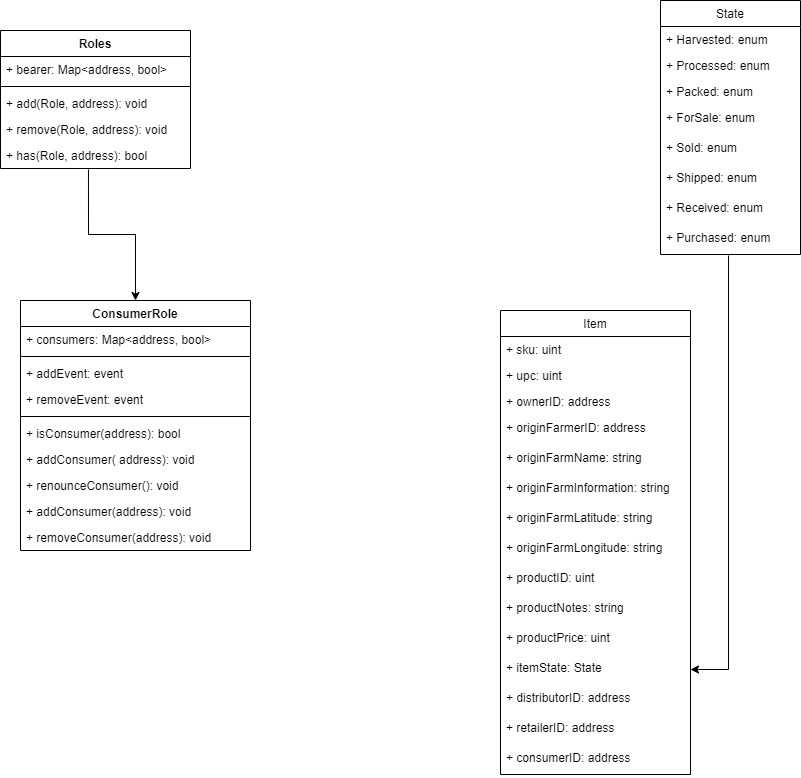

The diagram above was exported from draw.io. Its source (the exported page's mxGraphModel, read from the mxfile embedded in the PNG):
<mxGraphModel dx="1662" dy="705" grid="1" gridSize="10" guides="1" tooltips="1" connect="1" arrows="1" fold="1" page="1" pageScale="1" pageWidth="850" pageHeight="1100" math="0" shadow="0">
  <root>
    <mxCell id="P89tvA19W52VV3oK_20j-0" />
    <mxCell id="P89tvA19W52VV3oK_20j-1" parent="P89tvA19W52VV3oK_20j-0" />
    <mxCell id="f4hpvs_o3XdEN04shcSU-59" style="edgeStyle=orthogonalEdgeStyle;rounded=0;orthogonalLoop=1;jettySize=auto;html=1;exitX=0.486;exitY=1.033;exitDx=0;exitDy=0;exitPerimeter=0;" parent="P89tvA19W52VV3oK_20j-1" source="f4hpvs_o3XdEN04shcSU-20" target="f4hpvs_o3XdEN04shcSU-55" edge="1">
      <mxGeometry relative="1" as="geometry" />
    </mxCell>
    <mxCell id="f4hpvs_o3XdEN04shcSU-0" value="State" style="swimlane;fontStyle=0;childLayout=stackLayout;horizontal=1;startSize=26;fillColor=none;horizontalStack=0;resizeParent=1;resizeParentMax=0;resizeLast=0;collapsible=1;marginBottom=0;" parent="P89tvA19W52VV3oK_20j-1" vertex="1">
      <mxGeometry x="690" y="40" width="140" height="254" as="geometry">
        <mxRectangle x="390" y="180" width="60" height="26" as="alternateBounds" />
      </mxGeometry>
    </mxCell>
    <object label="+ Harvested: enum" id="f4hpvs_o3XdEN04shcSU-1">
      <mxCell style="text;strokeColor=none;fillColor=none;align=left;verticalAlign=top;spacingLeft=4;spacingRight=4;overflow=hidden;rotatable=0;points=[[0,0.5],[1,0.5]];portConstraint=eastwest;" parent="f4hpvs_o3XdEN04shcSU-0" vertex="1">
        <mxGeometry y="26" width="140" height="26" as="geometry" />
      </mxCell>
    </object>
    <mxCell id="f4hpvs_o3XdEN04shcSU-2" value="+ Processed: enum" style="text;strokeColor=none;fillColor=none;align=left;verticalAlign=top;spacingLeft=4;spacingRight=4;overflow=hidden;rotatable=0;points=[[0,0.5],[1,0.5]];portConstraint=eastwest;" parent="f4hpvs_o3XdEN04shcSU-0" vertex="1">
      <mxGeometry y="52" width="140" height="26" as="geometry" />
    </mxCell>
    <mxCell id="f4hpvs_o3XdEN04shcSU-3" value="+ Packed: enum" style="text;strokeColor=none;fillColor=none;align=left;verticalAlign=top;spacingLeft=4;spacingRight=4;overflow=hidden;rotatable=0;points=[[0,0.5],[1,0.5]];portConstraint=eastwest;" parent="f4hpvs_o3XdEN04shcSU-0" vertex="1">
      <mxGeometry y="78" width="140" height="26" as="geometry" />
    </mxCell>
    <mxCell id="f4hpvs_o3XdEN04shcSU-16" value="+ ForSale: enum" style="text;strokeColor=none;fillColor=none;spacingLeft=4;spacingRight=4;overflow=hidden;rotatable=0;points=[[0,0.5],[1,0.5]];portConstraint=eastwest;fontSize=12;" parent="f4hpvs_o3XdEN04shcSU-0" vertex="1">
      <mxGeometry y="104" width="140" height="30" as="geometry" />
    </mxCell>
    <mxCell id="f4hpvs_o3XdEN04shcSU-17" value="+ Sold: enum" style="text;strokeColor=none;fillColor=none;spacingLeft=4;spacingRight=4;overflow=hidden;rotatable=0;points=[[0,0.5],[1,0.5]];portConstraint=eastwest;fontSize=12;" parent="f4hpvs_o3XdEN04shcSU-0" vertex="1">
      <mxGeometry y="134" width="140" height="30" as="geometry" />
    </mxCell>
    <mxCell id="f4hpvs_o3XdEN04shcSU-18" value="+ Shipped: enum" style="text;strokeColor=none;fillColor=none;spacingLeft=4;spacingRight=4;overflow=hidden;rotatable=0;points=[[0,0.5],[1,0.5]];portConstraint=eastwest;fontSize=12;" parent="f4hpvs_o3XdEN04shcSU-0" vertex="1">
      <mxGeometry y="164" width="140" height="30" as="geometry" />
    </mxCell>
    <mxCell id="f4hpvs_o3XdEN04shcSU-19" value="+ Received: enum" style="text;strokeColor=none;fillColor=none;spacingLeft=4;spacingRight=4;overflow=hidden;rotatable=0;points=[[0,0.5],[1,0.5]];portConstraint=eastwest;fontSize=12;" parent="f4hpvs_o3XdEN04shcSU-0" vertex="1">
      <mxGeometry y="194" width="140" height="30" as="geometry" />
    </mxCell>
    <mxCell id="f4hpvs_o3XdEN04shcSU-20" value="+ Purchased: enum" style="text;strokeColor=none;fillColor=none;spacingLeft=4;spacingRight=4;overflow=hidden;rotatable=0;points=[[0,0.5],[1,0.5]];portConstraint=eastwest;fontSize=12;" parent="f4hpvs_o3XdEN04shcSU-0" vertex="1">
      <mxGeometry y="224" width="140" height="30" as="geometry" />
    </mxCell>
    <mxCell id="f4hpvs_o3XdEN04shcSU-36" style="edgeStyle=orthogonalEdgeStyle;rounded=0;orthogonalLoop=1;jettySize=auto;html=1;exitX=0.463;exitY=1.038;exitDx=0;exitDy=0;entryX=0.5;entryY=0;entryDx=0;entryDy=0;exitPerimeter=0;" parent="P89tvA19W52VV3oK_20j-1" source="f4hpvs_o3XdEN04shcSU-29" target="f4hpvs_o3XdEN04shcSU-30" edge="1">
      <mxGeometry relative="1" as="geometry" />
    </mxCell>
    <mxCell id="f4hpvs_o3XdEN04shcSU-24" value="Roles" style="swimlane;fontStyle=1;align=center;verticalAlign=top;childLayout=stackLayout;horizontal=1;startSize=26;horizontalStack=0;resizeParent=1;resizeParentMax=0;resizeLast=0;collapsible=1;marginBottom=0;" parent="P89tvA19W52VV3oK_20j-1" vertex="1">
      <mxGeometry x="30" y="70" width="190" height="138" as="geometry" />
    </mxCell>
    <mxCell id="f4hpvs_o3XdEN04shcSU-25" value="+ bearer: Map&lt;address, bool&gt;" style="text;strokeColor=none;fillColor=none;align=left;verticalAlign=top;spacingLeft=4;spacingRight=4;overflow=hidden;rotatable=0;points=[[0,0.5],[1,0.5]];portConstraint=eastwest;" parent="f4hpvs_o3XdEN04shcSU-24" vertex="1">
      <mxGeometry y="26" width="190" height="26" as="geometry" />
    </mxCell>
    <mxCell id="f4hpvs_o3XdEN04shcSU-26" value="" style="line;strokeWidth=1;fillColor=none;align=left;verticalAlign=middle;spacingTop=-1;spacingLeft=3;spacingRight=3;rotatable=0;labelPosition=right;points=[];portConstraint=eastwest;" parent="f4hpvs_o3XdEN04shcSU-24" vertex="1">
      <mxGeometry y="52" width="190" height="8" as="geometry" />
    </mxCell>
    <mxCell id="f4hpvs_o3XdEN04shcSU-28" value="+ add(Role, address): void" style="text;strokeColor=none;fillColor=none;align=left;verticalAlign=top;spacingLeft=4;spacingRight=4;overflow=hidden;rotatable=0;points=[[0,0.5],[1,0.5]];portConstraint=eastwest;" parent="f4hpvs_o3XdEN04shcSU-24" vertex="1">
      <mxGeometry y="60" width="190" height="26" as="geometry" />
    </mxCell>
    <mxCell id="f4hpvs_o3XdEN04shcSU-27" value="+ remove(Role, address): void" style="text;strokeColor=none;fillColor=none;align=left;verticalAlign=top;spacingLeft=4;spacingRight=4;overflow=hidden;rotatable=0;points=[[0,0.5],[1,0.5]];portConstraint=eastwest;" parent="f4hpvs_o3XdEN04shcSU-24" vertex="1">
      <mxGeometry y="86" width="190" height="26" as="geometry" />
    </mxCell>
    <mxCell id="f4hpvs_o3XdEN04shcSU-29" value="+ has(Role, address): bool" style="text;strokeColor=none;fillColor=none;align=left;verticalAlign=top;spacingLeft=4;spacingRight=4;overflow=hidden;rotatable=0;points=[[0,0.5],[1,0.5]];portConstraint=eastwest;" parent="f4hpvs_o3XdEN04shcSU-24" vertex="1">
      <mxGeometry y="112" width="190" height="26" as="geometry" />
    </mxCell>
    <mxCell id="f4hpvs_o3XdEN04shcSU-30" value="ConsumerRole" style="swimlane;fontStyle=1;align=center;verticalAlign=top;childLayout=stackLayout;horizontal=1;startSize=26;horizontalStack=0;resizeParent=1;resizeParentMax=0;resizeLast=0;collapsible=1;marginBottom=0;" parent="P89tvA19W52VV3oK_20j-1" vertex="1">
      <mxGeometry x="50" y="340" width="230" height="250" as="geometry" />
    </mxCell>
    <mxCell id="f4hpvs_o3XdEN04shcSU-31" value="+ consumers: Map&lt;address, bool&gt;" style="text;strokeColor=none;fillColor=none;align=left;verticalAlign=top;spacingLeft=4;spacingRight=4;overflow=hidden;rotatable=0;points=[[0,0.5],[1,0.5]];portConstraint=eastwest;" parent="f4hpvs_o3XdEN04shcSU-30" vertex="1">
      <mxGeometry y="26" width="230" height="26" as="geometry" />
    </mxCell>
    <mxCell id="f4hpvs_o3XdEN04shcSU-32" value="" style="line;strokeWidth=1;fillColor=none;align=left;verticalAlign=middle;spacingTop=-1;spacingLeft=3;spacingRight=3;rotatable=0;labelPosition=right;points=[];portConstraint=eastwest;" parent="f4hpvs_o3XdEN04shcSU-30" vertex="1">
      <mxGeometry y="52" width="230" height="8" as="geometry" />
    </mxCell>
    <mxCell id="f4hpvs_o3XdEN04shcSU-33" value="+ addEvent: event" style="text;strokeColor=none;fillColor=none;align=left;verticalAlign=top;spacingLeft=4;spacingRight=4;overflow=hidden;rotatable=0;points=[[0,0.5],[1,0.5]];portConstraint=eastwest;" parent="f4hpvs_o3XdEN04shcSU-30" vertex="1">
      <mxGeometry y="60" width="230" height="26" as="geometry" />
    </mxCell>
    <mxCell id="f4hpvs_o3XdEN04shcSU-39" value="+ removeEvent: event&#10;" style="text;strokeColor=none;fillColor=none;align=left;verticalAlign=top;spacingLeft=4;spacingRight=4;overflow=hidden;rotatable=0;points=[[0,0.5],[1,0.5]];portConstraint=eastwest;" parent="f4hpvs_o3XdEN04shcSU-30" vertex="1">
      <mxGeometry y="86" width="230" height="26" as="geometry" />
    </mxCell>
    <mxCell id="f4hpvs_o3XdEN04shcSU-37" value="" style="line;strokeWidth=1;fillColor=none;align=left;verticalAlign=middle;spacingTop=-1;spacingLeft=3;spacingRight=3;rotatable=0;labelPosition=right;points=[];portConstraint=eastwest;" parent="f4hpvs_o3XdEN04shcSU-30" vertex="1">
      <mxGeometry y="112" width="230" height="8" as="geometry" />
    </mxCell>
    <mxCell id="f4hpvs_o3XdEN04shcSU-38" value="+ isConsumer(address): bool" style="text;strokeColor=none;fillColor=none;align=left;verticalAlign=top;spacingLeft=4;spacingRight=4;overflow=hidden;rotatable=0;points=[[0,0.5],[1,0.5]];portConstraint=eastwest;" parent="f4hpvs_o3XdEN04shcSU-30" vertex="1">
      <mxGeometry y="120" width="230" height="26" as="geometry" />
    </mxCell>
    <mxCell id="f4hpvs_o3XdEN04shcSU-34" value="+ addConsumer( address): void" style="text;strokeColor=none;fillColor=none;align=left;verticalAlign=top;spacingLeft=4;spacingRight=4;overflow=hidden;rotatable=0;points=[[0,0.5],[1,0.5]];portConstraint=eastwest;" parent="f4hpvs_o3XdEN04shcSU-30" vertex="1">
      <mxGeometry y="146" width="230" height="26" as="geometry" />
    </mxCell>
    <mxCell id="f4hpvs_o3XdEN04shcSU-35" value="+ renounceConsumer(): void" style="text;strokeColor=none;fillColor=none;align=left;verticalAlign=top;spacingLeft=4;spacingRight=4;overflow=hidden;rotatable=0;points=[[0,0.5],[1,0.5]];portConstraint=eastwest;" parent="f4hpvs_o3XdEN04shcSU-30" vertex="1">
      <mxGeometry y="172" width="230" height="26" as="geometry" />
    </mxCell>
    <mxCell id="f4hpvs_o3XdEN04shcSU-40" value="+ addConsumer(address): void" style="text;strokeColor=none;fillColor=none;align=left;verticalAlign=top;spacingLeft=4;spacingRight=4;overflow=hidden;rotatable=0;points=[[0,0.5],[1,0.5]];portConstraint=eastwest;" parent="f4hpvs_o3XdEN04shcSU-30" vertex="1">
      <mxGeometry y="198" width="230" height="26" as="geometry" />
    </mxCell>
    <mxCell id="f4hpvs_o3XdEN04shcSU-41" value="+ removeConsumer(address): void" style="text;strokeColor=none;fillColor=none;align=left;verticalAlign=top;spacingLeft=4;spacingRight=4;overflow=hidden;rotatable=0;points=[[0,0.5],[1,0.5]];portConstraint=eastwest;" parent="f4hpvs_o3XdEN04shcSU-30" vertex="1">
      <mxGeometry y="224" width="230" height="26" as="geometry" />
    </mxCell>
    <mxCell id="f4hpvs_o3XdEN04shcSU-42" value="Item" style="swimlane;fontStyle=0;childLayout=stackLayout;horizontal=1;startSize=26;fillColor=none;horizontalStack=0;resizeParent=1;resizeParentMax=0;resizeLast=0;collapsible=1;marginBottom=0;" parent="P89tvA19W52VV3oK_20j-1" vertex="1">
      <mxGeometry x="530" y="350" width="190" height="464" as="geometry">
        <mxRectangle x="390" y="180" width="60" height="26" as="alternateBounds" />
      </mxGeometry>
    </mxCell>
    <object label="+ sku: uint" id="f4hpvs_o3XdEN04shcSU-43">
      <mxCell style="text;strokeColor=none;fillColor=none;align=left;verticalAlign=top;spacingLeft=4;spacingRight=4;overflow=hidden;rotatable=0;points=[[0,0.5],[1,0.5]];portConstraint=eastwest;" parent="f4hpvs_o3XdEN04shcSU-42" vertex="1">
        <mxGeometry y="26" width="190" height="26" as="geometry" />
      </mxCell>
    </object>
    <mxCell id="f4hpvs_o3XdEN04shcSU-44" value="+ upc: uint" style="text;strokeColor=none;fillColor=none;align=left;verticalAlign=top;spacingLeft=4;spacingRight=4;overflow=hidden;rotatable=0;points=[[0,0.5],[1,0.5]];portConstraint=eastwest;" parent="f4hpvs_o3XdEN04shcSU-42" vertex="1">
      <mxGeometry y="52" width="190" height="26" as="geometry" />
    </mxCell>
    <mxCell id="f4hpvs_o3XdEN04shcSU-45" value="+ ownerID: address" style="text;strokeColor=none;fillColor=none;align=left;verticalAlign=top;spacingLeft=4;spacingRight=4;overflow=hidden;rotatable=0;points=[[0,0.5],[1,0.5]];portConstraint=eastwest;" parent="f4hpvs_o3XdEN04shcSU-42" vertex="1">
      <mxGeometry y="78" width="190" height="26" as="geometry" />
    </mxCell>
    <mxCell id="f4hpvs_o3XdEN04shcSU-46" value="+ originFarmerID: address" style="text;strokeColor=none;fillColor=none;spacingLeft=4;spacingRight=4;overflow=hidden;rotatable=0;points=[[0,0.5],[1,0.5]];portConstraint=eastwest;fontSize=12;" parent="f4hpvs_o3XdEN04shcSU-42" vertex="1">
      <mxGeometry y="104" width="190" height="30" as="geometry" />
    </mxCell>
    <mxCell id="f4hpvs_o3XdEN04shcSU-47" value="+ originFarmName: string" style="text;strokeColor=none;fillColor=none;spacingLeft=4;spacingRight=4;overflow=hidden;rotatable=0;points=[[0,0.5],[1,0.5]];portConstraint=eastwest;fontSize=12;" parent="f4hpvs_o3XdEN04shcSU-42" vertex="1">
      <mxGeometry y="134" width="190" height="30" as="geometry" />
    </mxCell>
    <mxCell id="f4hpvs_o3XdEN04shcSU-48" value="+ originFarmInformation: string" style="text;strokeColor=none;fillColor=none;spacingLeft=4;spacingRight=4;overflow=hidden;rotatable=0;points=[[0,0.5],[1,0.5]];portConstraint=eastwest;fontSize=12;" parent="f4hpvs_o3XdEN04shcSU-42" vertex="1">
      <mxGeometry y="164" width="190" height="30" as="geometry" />
    </mxCell>
    <mxCell id="f4hpvs_o3XdEN04shcSU-49" value="+ originFarmLatitude: string" style="text;strokeColor=none;fillColor=none;spacingLeft=4;spacingRight=4;overflow=hidden;rotatable=0;points=[[0,0.5],[1,0.5]];portConstraint=eastwest;fontSize=12;" parent="f4hpvs_o3XdEN04shcSU-42" vertex="1">
      <mxGeometry y="194" width="190" height="30" as="geometry" />
    </mxCell>
    <mxCell id="f4hpvs_o3XdEN04shcSU-50" value="+ originFarmLongitude: string" style="text;strokeColor=none;fillColor=none;spacingLeft=4;spacingRight=4;overflow=hidden;rotatable=0;points=[[0,0.5],[1,0.5]];portConstraint=eastwest;fontSize=12;" parent="f4hpvs_o3XdEN04shcSU-42" vertex="1">
      <mxGeometry y="224" width="190" height="30" as="geometry" />
    </mxCell>
    <mxCell id="f4hpvs_o3XdEN04shcSU-51" value="+ productID: uint" style="text;strokeColor=none;fillColor=none;spacingLeft=4;spacingRight=4;overflow=hidden;rotatable=0;points=[[0,0.5],[1,0.5]];portConstraint=eastwest;fontSize=12;" parent="f4hpvs_o3XdEN04shcSU-42" vertex="1">
      <mxGeometry y="254" width="190" height="30" as="geometry" />
    </mxCell>
    <mxCell id="f4hpvs_o3XdEN04shcSU-53" value="+ productNotes: string" style="text;strokeColor=none;fillColor=none;spacingLeft=4;spacingRight=4;overflow=hidden;rotatable=0;points=[[0,0.5],[1,0.5]];portConstraint=eastwest;fontSize=12;" parent="f4hpvs_o3XdEN04shcSU-42" vertex="1">
      <mxGeometry y="284" width="190" height="30" as="geometry" />
    </mxCell>
    <mxCell id="f4hpvs_o3XdEN04shcSU-52" value="+ productPrice: uint" style="text;strokeColor=none;fillColor=none;spacingLeft=4;spacingRight=4;overflow=hidden;rotatable=0;points=[[0,0.5],[1,0.5]];portConstraint=eastwest;fontSize=12;" parent="f4hpvs_o3XdEN04shcSU-42" vertex="1">
      <mxGeometry y="314" width="190" height="30" as="geometry" />
    </mxCell>
    <mxCell id="f4hpvs_o3XdEN04shcSU-55" value="+ itemState: State" style="text;strokeColor=none;fillColor=none;spacingLeft=4;spacingRight=4;overflow=hidden;rotatable=0;points=[[0,0.5],[1,0.5]];portConstraint=eastwest;fontSize=12;" parent="f4hpvs_o3XdEN04shcSU-42" vertex="1">
      <mxGeometry y="344" width="190" height="30" as="geometry" />
    </mxCell>
    <mxCell id="f4hpvs_o3XdEN04shcSU-56" value="+ distributorID: address" style="text;strokeColor=none;fillColor=none;spacingLeft=4;spacingRight=4;overflow=hidden;rotatable=0;points=[[0,0.5],[1,0.5]];portConstraint=eastwest;fontSize=12;" parent="f4hpvs_o3XdEN04shcSU-42" vertex="1">
      <mxGeometry y="374" width="190" height="30" as="geometry" />
    </mxCell>
    <mxCell id="f4hpvs_o3XdEN04shcSU-54" value="+ retailerID: address" style="text;strokeColor=none;fillColor=none;spacingLeft=4;spacingRight=4;overflow=hidden;rotatable=0;points=[[0,0.5],[1,0.5]];portConstraint=eastwest;fontSize=12;" parent="f4hpvs_o3XdEN04shcSU-42" vertex="1">
      <mxGeometry y="404" width="190" height="30" as="geometry" />
    </mxCell>
    <mxCell id="f4hpvs_o3XdEN04shcSU-57" value="+ consumerID: address" style="text;strokeColor=none;fillColor=none;spacingLeft=4;spacingRight=4;overflow=hidden;rotatable=0;points=[[0,0.5],[1,0.5]];portConstraint=eastwest;fontSize=12;" parent="f4hpvs_o3XdEN04shcSU-42" vertex="1">
      <mxGeometry y="434" width="190" height="30" as="geometry" />
    </mxCell>
  </root>
</mxGraphModel>